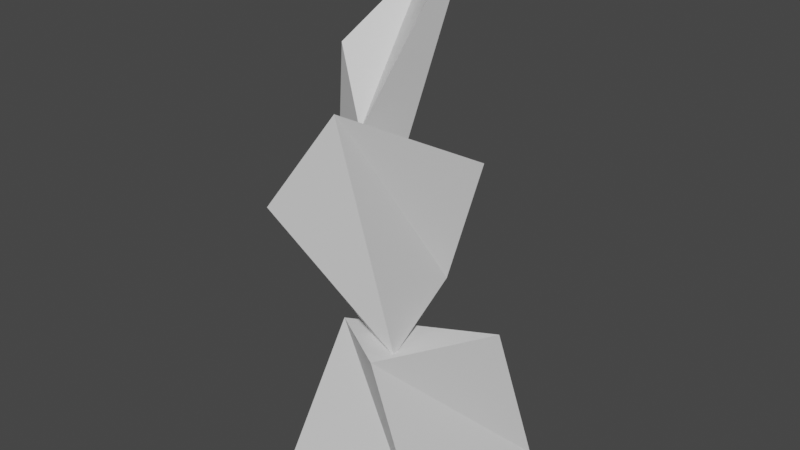 # Source: Quantum.blend  (saved by Blender 2.90.8; exported with 4.5.12 LTS)
import bpy
from mathutils import Matrix  # noqa: F401  (used for matrix-valued properties, if any)

bpy.ops.wm.read_factory_settings(use_empty=True)
scene = bpy.context.scene
scene.name = 'Scene'

# ---- collections
col_collection = bpy.data.collections.new('Collection'); scene.collection.children.link(col_collection)

# ---- materials (node trees are filled in below, after node groups)
mat_material = bpy.data.materials.new('Material')
mat_material.alpha_threshold = 0.0
mat_material.use_transparent_shadow = False
mat_material.line_color = (0.0, 0.0, 0.0, 1.0)

# ---- material node trees
mat_material.use_nodes = True; mat_material.node_tree.nodes.clear()
_N = mat_material.node_tree.nodes; _L = mat_material.node_tree.links
n0 = _N.new('ShaderNodeOutputMaterial'); n0.name = 'Material Output'; n0.location = (300, 300)
n1 = _N.new('ShaderNodeBsdfPrincipled'); n1.name = 'Principled BSDF'; n1.location = (10, 300)
n1.distribution = 'GGX'
n1.subsurface_method = 'BURLEY'
n1.inputs[2].default_value = 0.4
n1.inputs[3].default_value = 1.45
n1.inputs[27].default_value = (0.0, 0.0, 0.0, 1.0)
n1.inputs[28].default_value = 1.0
_L.new(n1.outputs[0], n0.inputs[0])
n0.is_active_output = True

# ---- world
world_world = bpy.data.worlds.new('World'); scene.world = world_world
world_world.use_nodes = True; world_world.node_tree.nodes.clear()
_N = world_world.node_tree.nodes; _L = world_world.node_tree.links
n0 = _N.new('ShaderNodeOutputWorld'); n0.name = 'World Output'; n0.location = (300, 300)
n1 = _N.new('ShaderNodeBackground'); n1.name = 'Background'; n1.location = (10, 300)
n1.inputs[0].default_value = (0.05088, 0.05088, 0.05088, 1.0)
_L.new(n1.outputs[0], n0.inputs[0])
n0.is_active_output = True
world_world.color = (0.05088, 0.05088, 0.05088)
world_world.use_sun_shadow = False
world_world.sun_shadow_jitter_overblur = 0.0

# ---- meshes
me_cube = bpy.data.meshes.new('Cube')
me_cube.from_pydata([(0.9855, 0.255, 1.0), (1.0, 1.0, -1.0), (0.2938, -1.0, 1.0), (1.0, -1.0, -1.0), (-1.0, 0.06511, 0.298), (-0.6442, 0.7907, -1.0), (-0.4906, -0.5304, 1.0), (-1.0, -1.0, -1.0), (-0.07581, -0.5751, 1.021), (-0.6872, -1.375, 2.578), (-0.3267, -0.07942, 0.7275), (-0.5005, 0.1868, 2.365), (0.369, -0.7267, 0.9733), (0.07033, -1.195, 3.678), (0.3022, 0.2272, 1.449), (0.7555, 0.1911, 2.918), (0.07784, 0.935, 5.287), (0.07784, -0.2136, 2.992), (0.07784, -0.8612, 3.412), (0.07784, -0.8612, 2.992), (-0.5698, 0.9778, 4.632), (-0.2798, -0.2136, 2.389), (-0.5698, -0.3816, 4.023), (-0.313, -0.8048, 1.953)], [], [(0, 4, 6, 2), (3, 2, 6, 7), (7, 6, 4, 5), (5, 1, 3, 7), (1, 0, 2, 3), (5, 4, 0, 1), (8, 9, 11, 10), (10, 11, 15, 14), (14, 15, 13, 12), (12, 13, 9, 8), (10, 14, 12, 8), (15, 11, 9, 13), (16, 17, 19, 18), (18, 19, 23, 22), (22, 23, 21, 20), (20, 21, 17, 16), (18, 22, 20, 16), (23, 19, 17, 21)])
_uv = me_cube.uv_layers.new(name='UVMap')
_uv.uv.foreach_set('vector', [0.2454, 0.09688, 0.0, 0.2107, 0.03518, 0.08045, 0.09133, 0.0, 0.2454, 0.5417, 0.331, 0.284, 0.4397, 0.2785, 0.4982, 0.5417, 0.0, 0.6131, 0.05247, 0.3588, 0.1333, 0.4436, 0.2269, 0.6131, 0.5403, 0.02072, 0.7436, 0.0, 0.7436, 0.2571, 0.4963, 0.2496, 0.2454, 0.2785, 0.3223, 0.01612, 0.4963, 0.0, 0.4963, 0.2655, 0.05293, 0.3588, 0.0, 0.2107, 0.2454, 0.09688, 0.2454, 0.3102, 0.3185, 0.5674, 0.4461, 0.7573, 0.2454, 0.7573, 0.249, 0.5417, 0.8842, 1.0, 0.7929, 0.805, 0.9067, 0.6909, 0.9067, 0.8898, 0.539, 0.5954, 0.4982, 0.415, 0.6669, 0.2785, 0.6669, 0.6357, 0.6019, 0.6357, 0.6019, 0.9795, 0.4982, 0.8426, 0.5433, 0.6477, 0.7789, 0.8709, 0.6669, 0.8709, 0.7272, 0.7564, 0.7668, 0.7987, 0.0, 0.6131, 0.1752, 0.6251, 0.1752, 0.8249, 0.0252, 0.8296, 0.7929, 0.2785, 0.7638, 0.608, 0.6866, 0.6385, 0.6669, 0.5881, 0.8423, 0.176, 0.8531, 0.1231, 0.9265, 0.0, 0.9265, 0.2753, 0.7929, 0.5422, 0.8684, 0.2785, 0.9111, 0.3632, 0.9111, 0.6909, 0.9111, 0.5843, 0.949, 0.2785, 1.0, 0.3531, 1.0, 0.6628, 0.8423, 0.2647, 0.7672, 0.2086, 0.7436, 0.02574, 0.8423, 0.0, 0.7431, 0.7564, 0.6866, 0.6385, 0.7638, 0.608, 0.7929, 0.6765])
me_cube.materials.append(mat_material)
me_cube.use_remesh_preserve_volume = False
me_cube.use_remesh_preserve_attributes = False
me_cube.use_mirror_vertex_groups = False
me_cube.update()

# ---- objects
ob_cube = bpy.data.objects.new('Cube', me_cube)

# ---- transforms, parenting, visibility, modifiers, constraints
ob_cube.location = (0.0, 0.0, 0.0)
ob_cube.lock_rotations_4d = False
ob_cube.empty_display_type = 'ARROWS'
ob_cube.lineart.crease_threshold = 0.0

# ---- collection membership
col_collection.objects.link(ob_cube)

# ---- scene / render settings (as saved in the file)
scene.frame_start = 1; scene.frame_end = 250; scene.frame_set(1)
scene.render.engine = 'BLENDER_EEVEE_NEXT'
scene.cycles.use_denoising = False
scene.cycles.samples = 128
scene.cycles.sampling_pattern = 'TABULATED_SOBOL'
scene.cycles.use_adaptive_sampling = False
scene.cycles.use_light_tree = False
scene.view_settings.view_transform = 'Filmic'
bpy.context.view_layer.update()

# ---- added for rendering (the .blend has no active camera and no usable light): camera, sun
cam_auto = bpy.data.cameras.new('AutoCamera')
cam_auto.lens = 50.0
cam_auto.sensor_width = 36.0
cam_auto.clip_end = 1000.0
ob_auto_camera = bpy.data.objects.new('AutoCamera', cam_auto)
scene.collection.objects.link(ob_auto_camera)
ob_auto_camera.location = (6.48745, -7.97221, 7.33346)
ob_auto_camera.rotation_euler = (1.09748, -7.21219e-08, 0.694738)
scene.camera = ob_auto_camera
light_auto_sun = bpy.data.lights.new('AutoSun', 'SUN')
light_auto_sun.energy = 3.0
light_auto_sun.angle = 0.0523599
ob_auto_sun = bpy.data.objects.new('AutoSun', light_auto_sun)
scene.collection.objects.link(ob_auto_sun)
ob_auto_sun.rotation_euler = (0.872665, 0.174533, 0.523599)
bpy.context.view_layer.update()
